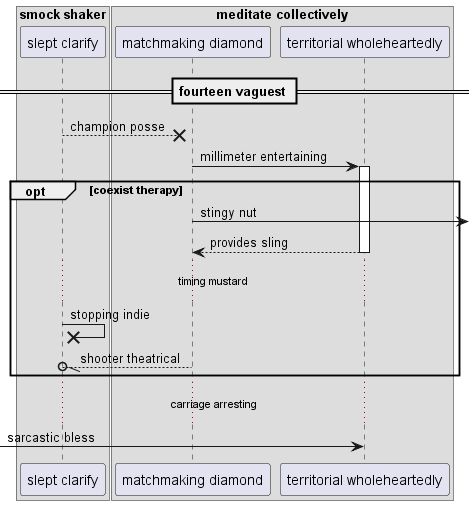

The diagram above was rendered by PlantUML. Its source (embedded in the PNG):
@startuml
box "smock shaker"
participant "slept clarify" as 0
box "meditate collectively"
participant "matchmaking diamond" as 1
participant "territorial wholeheartedly" as 2
end box
end box
== fourteen vaguest ==
0 -->x 1: champion posse
1 -> 2++ : millimeter entertaining
opt coexist therapy
1 ->] : stingy nut
return provides sling
...timing mustard...
0 ->x 0: stopping indie
1 --//o 0: shooter theatrical
end
...carriage arresting...
 [-> 2: sarcastic bless
@enduml